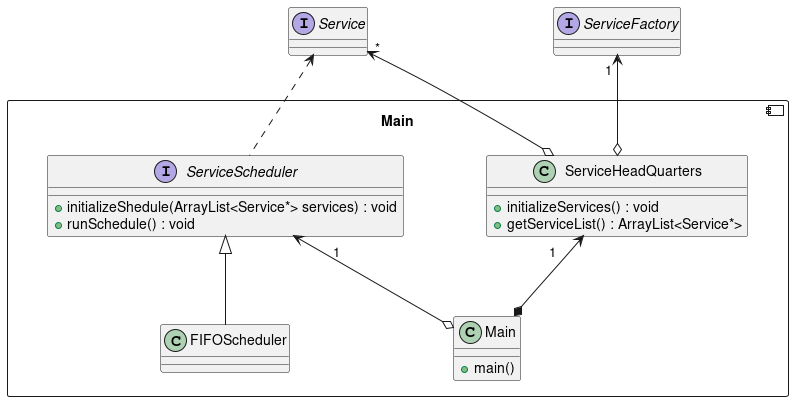

The diagram above was rendered by PlantUML. Its source (embedded in the PNG):
@startuml

interface "Service" as S
interface "ServiceFactory" as SF

component Main {
  class "ServiceHeadQuarters" as SHQ
  {
    + initializeServices() : void
    + getServiceList() : ArrayList<Service*> 
  }

  interface "ServiceScheduler" as SS
  {
    + initializeShedule(ArrayList<Service*> services) : void
    + runSchedule() : void
  }

  class "FIFOScheduler" as FS  
  
  class "Main" as M
  {
    + main()
  }
}

M *-u-> "1" SHQ
M o-u-> "1" SS
FS -u-|> SS

SHQ o-u-> "1" SF
SHQ o-u-> "*" S

SS .u.> S

@enduml